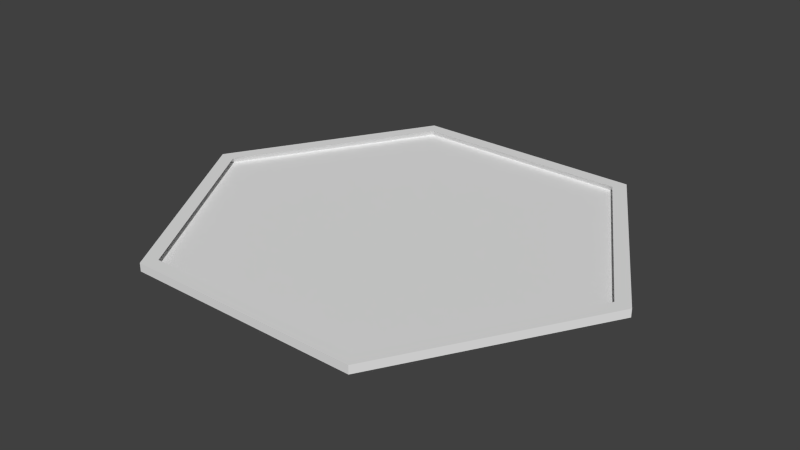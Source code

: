 # Source: table.blend  (saved by Blender 2.73.0; exported with 4.5.12 LTS)
import bpy
from mathutils import Matrix  # noqa: F401  (used for matrix-valued properties, if any)

bpy.ops.wm.read_factory_settings(use_empty=True)
scene = bpy.context.scene
scene.name = 'Scene'

# ---- collections
col_collection_1 = bpy.data.collections.new('Collection 1'); scene.collection.children.link(col_collection_1)

# ---- world
world_world = bpy.data.worlds.new('World'); scene.world = world_world
world_world.color = (0.05088, 0.05088, 0.05088)
world_world.use_sun_shadow = False
world_world.sun_shadow_jitter_overblur = 0.0
world_world.cycles.sampling_method = 'MANUAL'
world_world.cycles.sample_map_resolution = 256

# ---- meshes
me_plane = bpy.data.meshes.new('Plane')
me_plane.from_pydata([(0.8547, 1.446, 0.05938), (0.0, -1.446, 0.05938), (-0.8547, 1.446, 0.05938), (0.0, 1.446, 0.05938), (-1.709, 0.0, 0.0), (0.0, 1.446, 0.0), (1.709, 0.0, 0.0), (0.0, -1.446, 0.0), (0.0, 0.0, 0.0), (0.8181, 0.0, 0.01179), (0.8547, 1.446, 0.0), (-1.709, 0.0, 0.05938), (-0.8547, -1.446, 0.0), (-0.8547, -1.446, 0.05938), (-0.8547, 1.446, 0.0), (1.709, 0.0, 0.05938), (0.8547, -1.446, 0.0), (0.0, -0.7231, 0.0), (0.0, 0.7231, 0.0), (-0.8547, 0.0, 0.0), (0.8547, 0.0, 0.0), (0.8547, 0.7231, 0.0), (-0.8547, 0.7231, 0.0), (-0.8547, -0.7231, 0.0), (0.8547, -0.7231, 0.0), (-1.282, 0.7231, 0.0), (1.282, 0.7231, 0.0), (1.282, -0.7231, 0.0), (-1.282, -0.7231, 0.0), (0.8547, -1.446, 0.05938), (-0.8181, 0.0, 0.01179), (0.0, 0.6921, 0.01179), (0.0, -0.6921, 0.01179), (0.8181, -1.384, 0.01179), (1.636, 0.0, 0.01179), (-0.8181, -1.384, 0.01179), (-1.636, 0.0, 0.01179), (0.0, 0.0, 0.01179), (0.0, 1.384, 0.01179), (-0.8181, 1.384, 0.01179), (0.0, -1.384, 0.01179), (0.8181, 1.384, 0.01179), (0.7975, 1.349, 0.05938), (1.037e-09, -1.349, 0.05938), (-0.7975, 1.349, 0.05938), (1.037e-09, 1.349, 0.05938), (-1.595, 0.0, 0.05938), (-0.7975, -1.349, 0.05938), (1.595, 0.0, 0.05938), (0.7975, -1.349, 0.05938), (0.8181, 0.6921, 0.01179), (-0.8181, 0.6921, 0.01179), (-0.8181, -0.6921, 0.01179), (0.8181, -0.6921, 0.01179), (-1.227, 0.6921, 0.01179), (1.227, 0.6921, 0.01179), (1.227, -0.6921, 0.01179), (-1.227, -0.6921, 0.01179)], [], [(32, 40, 33, 53), (23, 17, 7, 12), (22, 18, 8, 19), (6, 16, 27), (18, 21, 20, 8), (5, 10, 21, 18), (30, 52, 32, 37), (25, 22, 19, 4), (14, 22, 25), (14, 5, 18, 22), (28, 23, 12), (4, 19, 23, 28), (19, 8, 17, 23), (17, 24, 16, 7), (8, 20, 24, 17), (36, 57, 52, 30), (10, 6, 26), (57, 35, 52), (21, 10, 26), (21, 26, 6, 20), (24, 27, 16), (20, 6, 27, 24), (25, 4, 14), (39, 51, 31, 38), (4, 28, 12), (39, 54, 51), (54, 36, 30, 51), (38, 31, 50, 41), (31, 37, 9, 50), (51, 30, 37, 31), (34, 56, 33), (52, 35, 40, 32), (1, 43, 47, 13), (29, 49, 43, 1), (0, 42, 48, 15), (11, 46, 44, 2), (3, 45, 42, 0), (2, 44, 45, 3), (13, 47, 46, 11), (15, 48, 49, 29), (6, 15, 29, 16), (10, 0, 15, 6), (4, 11, 2, 14), (12, 13, 11, 4), (7, 1, 13, 12), (5, 3, 0, 10), (16, 29, 1, 7), (14, 2, 3, 5), (43, 40, 35, 47), (49, 33, 40, 43), (42, 41, 34, 48), (46, 36, 39, 44), (45, 38, 41, 42), (44, 39, 38, 45), (47, 35, 36, 46), (48, 34, 33, 49), (37, 32, 53, 9), (41, 55, 34), (50, 55, 41), (50, 9, 34, 55), (53, 33, 56), (9, 53, 56, 34), (54, 39, 36), (36, 35, 57)])
me_plane.use_remesh_preserve_volume = False
me_plane.use_remesh_preserve_attributes = False
me_plane.use_mirror_vertex_groups = False
me_plane.update()

# ---- objects
ob_plane = bpy.data.objects.new('Plane', me_plane)

# ---- transforms, parenting, visibility, modifiers, constraints
ob_plane.location = (0.0, 0.0, 0.0)
ob_plane.lineart.crease_threshold = 0.0

# ---- collection membership
col_collection_1.objects.link(ob_plane)

# ---- scene / render settings (as saved in the file)
scene.frame_start = 1; scene.frame_end = 250; scene.frame_set(1)
scene.render.engine = 'BLENDER_EEVEE_NEXT'
scene.render.resolution_percentage = 50
scene.render.dither_intensity = 0.0
scene.cycles.use_denoising = False
scene.cycles.samples = 10
scene.cycles.sampling_pattern = 'TABULATED_SOBOL'
scene.cycles.light_sampling_threshold = 0.0
scene.cycles.use_adaptive_sampling = False
scene.cycles.use_light_tree = False
scene.cycles.blur_glossy = 0.0
scene.cycles.pixel_filter_type = 'GAUSSIAN'
scene.cycles.sample_clamp_indirect = 0.0
scene.view_settings.view_transform = 'Standard'
bpy.context.view_layer.update()

# ---- added for rendering (the .blend has no active camera and no usable light): camera, sun
cam_auto = bpy.data.cameras.new('AutoCamera')
cam_auto.lens = 50.0
cam_auto.sensor_width = 36.0
cam_auto.clip_end = 1000.0
ob_auto_camera = bpy.data.objects.new('AutoCamera', cam_auto)
scene.collection.objects.link(ob_auto_camera)
ob_auto_camera.location = (4.14379, -4.97254, 3.34472)
ob_auto_camera.rotation_euler = (1.09748, -7.21219e-08, 0.694738)
scene.camera = ob_auto_camera
light_auto_sun = bpy.data.lights.new('AutoSun', 'SUN')
light_auto_sun.energy = 3.0
light_auto_sun.angle = 0.0523599
ob_auto_sun = bpy.data.objects.new('AutoSun', light_auto_sun)
scene.collection.objects.link(ob_auto_sun)
ob_auto_sun.rotation_euler = (0.872665, 0.174533, 0.523599)
bpy.context.view_layer.update()
